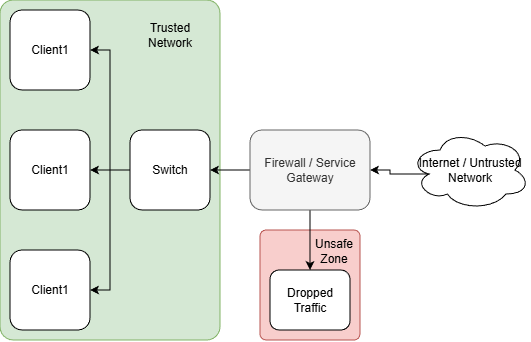

The diagram above was exported from draw.io. Its source (the exported page's mxGraphModel, read from the mxfile embedded in the PNG):
<mxGraphModel dx="984" dy="525" grid="1" gridSize="10" guides="1" tooltips="1" connect="1" arrows="1" fold="1" page="1" pageScale="1" pageWidth="827" pageHeight="1169" math="0" shadow="0">
  <root>
    <mxCell id="0" />
    <mxCell id="1" parent="0" />
    <mxCell id="MIBODBjz8YRbw53E7_1Z-16" parent="1" style="rounded=1;whiteSpace=wrap;html=1;fillColor=#f8cecc;strokeColor=#b85450;arcSize=6;" value="" vertex="1">
      <mxGeometry height="110" width="100" x="290" y="340" as="geometry" />
    </mxCell>
    <mxCell id="MIBODBjz8YRbw53E7_1Z-13" parent="1" style="rounded=1;whiteSpace=wrap;html=1;fillColor=#d5e8d4;strokeColor=#82b366;arcSize=6;" value="" vertex="1">
      <mxGeometry height="340" width="220" x="30" y="110" as="geometry" />
    </mxCell>
    <mxCell id="MIBODBjz8YRbw53E7_1Z-9" edge="1" parent="1" source="MIBODBjz8YRbw53E7_1Z-1" style="edgeStyle=orthogonalEdgeStyle;rounded=0;orthogonalLoop=1;jettySize=auto;html=1;exitX=0;exitY=0.5;exitDx=0;exitDy=0;entryX=1;entryY=0.5;entryDx=0;entryDy=0;" target="MIBODBjz8YRbw53E7_1Z-7">
      <mxGeometry relative="1" as="geometry" />
    </mxCell>
    <mxCell id="MIBODBjz8YRbw53E7_1Z-17" edge="1" parent="1" source="MIBODBjz8YRbw53E7_1Z-1" style="edgeStyle=orthogonalEdgeStyle;rounded=0;orthogonalLoop=1;jettySize=auto;html=1;exitX=0.5;exitY=1;exitDx=0;exitDy=0;entryX=0.5;entryY=0;entryDx=0;entryDy=0;" target="MIBODBjz8YRbw53E7_1Z-14">
      <mxGeometry relative="1" as="geometry" />
    </mxCell>
    <mxCell id="MIBODBjz8YRbw53E7_1Z-1" parent="1" style="rounded=1;whiteSpace=wrap;html=1;fillColor=#f5f5f5;strokeColor=#666666;fontColor=#333333;" value="Firewall / Service Gateway" vertex="1">
      <mxGeometry height="80" width="120" x="280" y="240" as="geometry" />
    </mxCell>
    <mxCell id="MIBODBjz8YRbw53E7_1Z-8" edge="1" parent="1" source="MIBODBjz8YRbw53E7_1Z-2" style="edgeStyle=orthogonalEdgeStyle;rounded=0;orthogonalLoop=1;jettySize=auto;html=1;exitX=0.16;exitY=0.55;exitDx=0;exitDy=0;exitPerimeter=0;entryX=1;entryY=0.5;entryDx=0;entryDy=0;" target="MIBODBjz8YRbw53E7_1Z-1">
      <mxGeometry relative="1" as="geometry" />
    </mxCell>
    <mxCell id="MIBODBjz8YRbw53E7_1Z-2" parent="1" style="ellipse;shape=cloud;whiteSpace=wrap;html=1;" value="Internet / Untrusted Network" vertex="1">
      <mxGeometry height="80" width="120" x="440" y="240" as="geometry" />
    </mxCell>
    <mxCell id="MIBODBjz8YRbw53E7_1Z-3" parent="1" style="rounded=1;whiteSpace=wrap;html=1;" value="Client1" vertex="1">
      <mxGeometry height="80" width="80" x="40" y="120" as="geometry" />
    </mxCell>
    <mxCell id="MIBODBjz8YRbw53E7_1Z-4" parent="1" style="rounded=1;whiteSpace=wrap;html=1;" value="Client1" vertex="1">
      <mxGeometry height="80" width="80" x="40" y="240" as="geometry" />
    </mxCell>
    <mxCell id="MIBODBjz8YRbw53E7_1Z-5" parent="1" style="rounded=1;whiteSpace=wrap;html=1;" value="Client1" vertex="1">
      <mxGeometry height="80" width="80" x="40" y="360" as="geometry" />
    </mxCell>
    <mxCell id="MIBODBjz8YRbw53E7_1Z-10" edge="1" parent="1" source="MIBODBjz8YRbw53E7_1Z-7" style="edgeStyle=orthogonalEdgeStyle;rounded=0;orthogonalLoop=1;jettySize=auto;html=1;exitX=0;exitY=0.5;exitDx=0;exitDy=0;entryX=1;entryY=0.5;entryDx=0;entryDy=0;" target="MIBODBjz8YRbw53E7_1Z-4">
      <mxGeometry relative="1" as="geometry" />
    </mxCell>
    <mxCell id="MIBODBjz8YRbw53E7_1Z-11" edge="1" parent="1" source="MIBODBjz8YRbw53E7_1Z-7" style="edgeStyle=orthogonalEdgeStyle;rounded=0;orthogonalLoop=1;jettySize=auto;html=1;exitX=0;exitY=0.5;exitDx=0;exitDy=0;entryX=1;entryY=0.5;entryDx=0;entryDy=0;" target="MIBODBjz8YRbw53E7_1Z-3">
      <mxGeometry relative="1" as="geometry" />
    </mxCell>
    <mxCell id="MIBODBjz8YRbw53E7_1Z-12" edge="1" parent="1" source="MIBODBjz8YRbw53E7_1Z-7" style="edgeStyle=orthogonalEdgeStyle;rounded=0;orthogonalLoop=1;jettySize=auto;html=1;exitX=0;exitY=0.5;exitDx=0;exitDy=0;entryX=1;entryY=0.5;entryDx=0;entryDy=0;" target="MIBODBjz8YRbw53E7_1Z-5">
      <mxGeometry relative="1" as="geometry" />
    </mxCell>
    <mxCell id="MIBODBjz8YRbw53E7_1Z-7" parent="1" style="rounded=1;whiteSpace=wrap;html=1;" value="Switch" vertex="1">
      <mxGeometry height="80" width="80" x="160" y="240" as="geometry" />
    </mxCell>
    <mxCell id="MIBODBjz8YRbw53E7_1Z-14" parent="1" style="rounded=1;whiteSpace=wrap;html=1;" value="Dropped Traffic" vertex="1">
      <mxGeometry height="60" width="80" x="300" y="380" as="geometry" />
    </mxCell>
    <mxCell id="_t1PkvvqkuqJLjv4oOmc-1" parent="1" style="text;html=1;whiteSpace=wrap;strokeColor=none;fillColor=none;align=center;verticalAlign=middle;rounded=0;" value="Trusted Network" vertex="1">
      <mxGeometry height="30" width="60" x="170" y="130" as="geometry" />
    </mxCell>
    <mxCell id="_t1PkvvqkuqJLjv4oOmc-2" parent="1" style="text;html=1;whiteSpace=wrap;strokeColor=none;fillColor=none;align=center;verticalAlign=middle;rounded=0;" value="Unsafe Zone" vertex="1">
      <mxGeometry height="30" width="40" x="344" y="346" as="geometry" />
    </mxCell>
  </root>
</mxGraphModel>